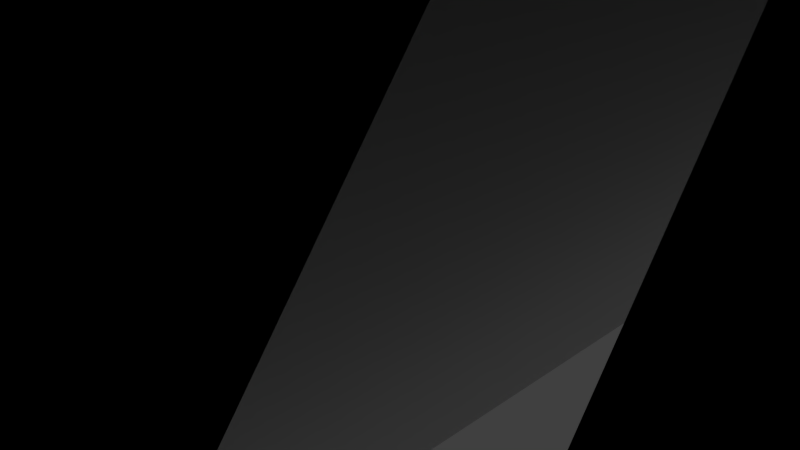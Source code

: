 # Source: wallscubbyroof.blend  (saved by Blender 2.79.0; exported with 4.5.12 LTS)
import bpy
from mathutils import Matrix  # noqa: F401  (used for matrix-valued properties, if any)

bpy.ops.wm.read_factory_settings(use_empty=True)
scene = bpy.context.scene
scene.name = 'Scene'

# ---- collections
col_collection_1 = bpy.data.collections.new('Collection 1'); scene.collection.children.link(col_collection_1)

# ---- materials (node trees are filled in below, after node groups)
mat_material_001 = bpy.data.materials.new('Material.001')
mat_material_001.alpha_threshold = 0.0
mat_material_001.use_transparent_shadow = False
mat_material_001.roughness = 0.5
mat_material_002 = bpy.data.materials.new('Material.002')
mat_material_002.alpha_threshold = 0.0
mat_material_002.use_transparent_shadow = False
mat_material_002.roughness = 0.5
mat_brick = bpy.data.materials.new('brick')
mat_brick.alpha_threshold = 0.0
mat_brick.use_transparent_shadow = False
mat_brick.roughness = 0.5

# ---- material node trees

# ---- world
world_world = bpy.data.worlds.new('World'); scene.world = world_world
world_world.color = (0.05088, 0.05088, 0.05088)
world_world.use_sun_shadow = False
world_world.sun_shadow_jitter_overblur = 0.0
world_world.cycles.sampling_method = 'MANUAL'

# ---- cameras
cam_camera = bpy.data.cameras.new('Camera')
cam_camera.clip_end = 100.0
cam_camera.lens = 35.0
cam_camera.sensor_width = 32.0
cam_camera.sensor_height = 18.0
cam_camera.ortho_scale = 7.314
cam_camera.dof.focus_distance = 0.0
cam_camera.dof.aperture_fstop = 128.0

# ---- lights
light_lamp = bpy.data.lights.new('Lamp', 'POINT')
light_lamp.transmission_factor = 0.0
light_lamp.cutoff_distance = 30.0
light_lamp.energy = 100.0
light_lamp.shadow_buffer_clip_start = 1.001
light_lamp.shadow_soft_size = 0.1
light_lamp.shadow_maximum_resolution = 0.006
light_lamp.use_absolute_resolution = True

# ---- meshes
me_plane_001 = bpy.data.meshes.new('Plane.001')
me_plane_001.from_pydata([(-1.0, -1.0, 0.0), (1.0, -1.0, 0.0), (-1.0, 1.0, 0.0), (1.0, 1.0, 0.0), (-1.0, -0.9659, 7.035), (-1.0, 0.9659, 4.965), (1.0, -0.9659, 7.035), (1.0, 0.9659, 4.965), (0.6, -0.9659, 7.035), (0.6, 0.9659, 4.965), (-0.6, -0.9659, 7.035), (-0.6, 0.9659, 4.965), (-0.6, -0.9778, 4.048), (-0.6, 0.9778, 1.952), (0.6, -0.9791, 4.035), (0.6, 0.9659, 1.965), (-0.6, -0.9791, 4.035), (-0.6, 0.9659, 1.965), (-1.0, -1.002, -0.00451), (-0.6, -1.002, -0.00451), (1.0, -0.9942, -0.007555), (0.6, -0.9942, -0.007555), (0.6, -0.7291, 4.035), (-0.6, -0.7291, 4.035), (0.6, -0.7291, -0.01837), (-0.6, -0.7291, -0.01837), (-0.6, -0.9951, 4.035), (-0.6, -0.9951, -0.01837), (0.6, -0.9942, 4.035), (0.6, -0.9942, -0.01837), (0.6, -0.9791, -0.01837), (-0.6, -0.9791, -0.01837), (-1.0, 0.9659, 4.965), (-1.0, -0.9659, 7.035), (-0.6, 0.9659, 4.965), (-0.6, -0.9659, 7.035), (-0.9998, 1.0, 0.0), (-0.9998, 0.9659, 4.965), (0.9852, -0.7291, 4.035), (0.9852, -0.7291, -0.01837), (0.9852, -0.9942, 4.035), (0.9852, -0.9942, -0.01837), (-0.999, -0.7291, -0.01837), (-0.999, -0.7291, 4.035), (-0.999, -0.9951, -0.01837), (-0.999, -0.9951, 4.035), (0.6, -0.9955, 4.035), (0.6, -0.9955, -0.01837), (-0.6, -0.9943, 4.035), (-0.6, -0.9943, -0.01837), (0.9877, -0.7291, -0.01837), (0.9877, -0.9955, -0.01837), (-0.993, -0.7291, -0.01837), (-0.993, -0.9791, -0.01837), (-0.6006, 1.0, 0.0), (-0.5989, 0.9864, 1.979), (0.5928, 1.0, 0.0), (0.5936, 0.9965, 0.5031), (0.6, 0.9659, 4.965), (-0.5997, 0.9659, 4.965), (-1.01, -1.0, 0.0), (1.01, -1.0, 0.0), (-1.01, 1.0, 0.0), (1.007, 1.007, 4.852e-05), (-1.004, -0.9749, 7.035), (-1.01, 0.9659, 4.965), (1.005, -0.969, 7.043), (1.006, 0.9731, 4.968), (0.5945, -0.969, 7.043), (0.5916, 0.9699, 4.968), (-0.5957, -0.9749, 7.035), (-0.59, 0.9659, 4.965), (-0.59, -0.9778, 4.048), (-0.59, 0.9778, 1.952), (0.5911, -0.9748, 4.033), (0.5957, 0.9725, 1.971), (-0.6, -0.9699, 4.031), (-0.6, 0.9732, 1.972), (-1.0, -1.012, -0.004459), (-0.6, -1.012, -0.004459), (1.0, -1.004, -0.007515), (0.6, -1.004, -0.007515), (0.6033, -0.7358, 4.029), (-0.6033, -0.7358, 4.029), (0.6027, -0.7344, -0.01036), (-0.6027, -0.7344, -0.01036), (-0.6, -0.988, 4.028), (-0.6, -0.988, -0.0113), (0.6, -0.9872, 4.028), (0.6, -0.9872, -0.0113), (0.6, -0.9791, -0.008375), (-0.6, -0.9791, -0.008375), (-1.0, 0.9732, 4.972), (-1.0, -0.9586, 7.042), (-0.6, 0.9732, 4.972), (-0.6, -0.9586, 7.042), (-0.9998, 1.01, 6.836e-05), (-0.9998, 0.9759, 4.965), (0.9794, -0.7349, 4.03), (0.9794, -0.7349, -0.0126), (0.9794, -0.9885, 4.03), (0.9794, -0.9885, -0.0126), (-0.9933, -0.7349, -0.0126), (-0.9933, -0.7349, 4.03), (-0.9933, -0.9893, -0.0126), (-0.9933, -0.9893, 4.03), (0.61, -0.9955, 4.035), (0.6071, -0.9955, -0.0113), (-0.61, -0.9943, 4.035), (-0.61, -0.9943, -0.01837), (0.9877, -0.7291, -0.008375), (0.9877, -0.9955, -0.008375), (-0.993, -0.7291, -0.008375), (-0.993, -0.9791, -0.008375), (-0.6006, 1.01, 6.836e-05), (-0.5989, 0.9964, 1.979), (0.5928, 1.01, 6.836e-05), (0.5936, 1.007, 0.5032), (0.6, 0.9759, 4.965), (-0.5997, 0.9759, 4.965)], [], [(0, 2, 5, 4), (3, 1, 6, 7), (7, 6, 8, 9), (4, 5, 32, 33), (10, 11, 13, 12), (9, 8, 14, 15), (15, 14, 16, 17), (4, 10, 19, 18), (8, 6, 20, 21), (16, 14, 22, 23), (23, 22, 24, 25), (26, 23, 43, 45), (22, 28, 40, 38), (25, 24, 30, 31), (33, 32, 34, 35), (5, 11, 34, 32), (11, 10, 35, 34), (10, 4, 33, 35), (3, 57, 56), (39, 38, 40, 41), (28, 29, 41, 40), (24, 22, 38, 39), (29, 24, 39, 41), (43, 42, 44, 45), (25, 27, 44, 42), (27, 26, 45, 44), (23, 25, 42, 43), (22, 24, 47, 46), (25, 23, 48, 49), (47, 24, 50, 51), (25, 31, 53, 52), (54, 55, 57, 58, 59), (56, 57, 55, 54), (58, 57, 3, 7), (59, 37, 36, 54), (60, 64, 65, 62), (63, 67, 66, 61), (67, 69, 68, 66), (64, 93, 92, 65), (70, 72, 73, 71), (69, 75, 74, 68), (75, 77, 76, 74), (64, 78, 79, 70), (68, 81, 80, 66), (76, 83, 82, 74), (83, 85, 84, 82), (86, 105, 103, 83), (82, 98, 100, 88), (85, 91, 90, 84), (93, 95, 94, 92), (65, 92, 94, 71), (71, 94, 95, 70), (70, 95, 93, 64), (63, 116, 117), (99, 101, 100, 98), (88, 100, 101, 89), (84, 99, 98, 82), (89, 101, 99, 84), (103, 105, 104, 102), (85, 102, 104, 87), (87, 104, 105, 86), (83, 103, 102, 85), (82, 106, 107, 84), (85, 109, 108, 83), (107, 111, 110, 84), (85, 112, 113, 91), (114, 119, 118, 117, 115), (116, 114, 115, 117), (118, 67, 63, 117), (119, 114, 96, 97), (2, 0, 60, 62), (1, 3, 63, 61), (0, 4, 64, 60), (5, 2, 62, 65), (6, 1, 61, 66), (7, 9, 69, 67), (11, 5, 65, 71), (12, 13, 73, 72), (10, 12, 72, 70), (13, 11, 71, 73), (9, 15, 75, 69), (14, 8, 68, 74), (17, 16, 76, 77), (15, 17, 77, 75), (18, 19, 79, 78), (4, 18, 78, 64), (19, 10, 70, 79), (21, 20, 80, 81), (8, 21, 81, 68), (20, 6, 66, 80), (16, 23, 83, 76), (22, 14, 74, 82), (26, 27, 87, 86), (23, 26, 86, 83), (27, 25, 85, 87), (29, 28, 88, 89), (24, 29, 89, 84), (28, 22, 82, 88), (31, 30, 90, 91), (30, 24, 84, 90), (36, 37, 97, 96), (3, 56, 116, 63), (37, 59, 119, 97), (46, 47, 107, 106), (22, 46, 106, 82), (49, 48, 108, 109), (25, 49, 109, 85), (48, 23, 83, 108), (51, 50, 110, 111), (47, 51, 111, 107), (50, 24, 84, 110), (52, 53, 113, 112), (25, 52, 112, 85), (53, 31, 91, 113), (54, 36, 96, 114), (56, 54, 114, 116), (58, 7, 67, 118), (59, 58, 118, 119)])
me_plane_001.polygons.foreach_set('material_index', [1, 1, 0, 1, 1, 1, 1, 2, 2, 1, 2, 0, 0, 1, 0, 1, 1, 1, 0, 1, 1, 2, 1, 1, 0, 1, 2, 2, 2, 2, 1, 1, 1, 0, 0, 1, 1, 0, 1, 1, 1, 1, 2, 2, 1, 2, 0, 0, 1, 0, 1, 1, 1, 0, 1, 1, 2, 1, 1, 0, 1, 2, 2, 2, 2, 1, 1, 1, 0, 0, 1, 1, 1, 1, 1, 0, 1, 1, 1, 1, 1, 1, 1, 1, 2, 2, 2, 2, 2, 2, 1, 1, 1, 0, 0, 1, 1, 0, 1, 1, 0, 0, 0, 2, 2, 2, 2, 2, 2, 2, 2, 1, 1, 1, 0, 1, 0, 1])
_uv = me_plane_001.uv_layers.new(name='UVMap')
_uv.uv.foreach_set('vector', [0.4612, 0.9048, 0.3996, 0.9998, 0.1649, 0.8454, 0.126, 0.6899, 0.5909, 0.0008201, 0.7202, 0.0001938, 0.7202, 0.4551, 0.5946, 0.3218, 0.7464, 0.0001938, 0.7464, 0.1833, 0.7206, 0.1833, 0.7206, 0.0001938, 0.126, 0.6899, 0.1649, 0.8454, 0.1614, 0.8451, 0.1245, 0.6911, 0.08683, 0.6949, 0.1257, 0.8503, 0.04372, 0.9998, 0.004359, 0.8424, 0.5873, 0.6494, 0.4624, 0.7832, 0.4616, 0.5893, 0.5874, 0.4554, 0.7433, 0.4554, 0.7433, 0.6391, 0.6657, 0.6391, 0.6657, 0.4554, -0.7203, 0.9868, -0.8876, 0.9979, -1.258, -0.5651, -1.09, -0.5763, 2.027, 1.487, 1.917, 1.487, 1.917, 0.4554, 2.027, 0.4554, 0.5878, 0.7179, 0.6653, 0.7179, 0.6653, 0.7341, 0.5878, 0.7341, 1.582, 1.049, 1.251, 1.049, 1.251, 0.4554, 1.582, 0.4554, 0.0, 0.0, 0.0, 0.0, 0.0, 0.0, 0.0, 0.0, 0.0, 0.0, 0.0, 0.0, 0.0, 0.0, 0.0, 0.0, 0.6657, 0.6395, 0.7433, 0.6395, 0.7433, 0.6557, 0.6657, 0.6557, 0.7206, 0.3668, 0.7206, 0.1837, 0.7464, 0.1837, 0.7464, 0.3668, 0.1649, 0.8454, 0.1257, 0.8503, 0.1272, 0.8492, 0.1614, 0.8451, 0.1257, 0.8503, 0.08683, 0.6949, 0.09031, 0.6952, 0.1272, 0.8492, 0.08683, 0.6949, 0.126, 0.6899, 0.1245, 0.6911, 0.09031, 0.6952, 0.5909, 0.0008201, 0.565, 0.03365, 0.5645, 0.001128, 0.7815, 0.0001938, 0.7815, 0.2623, 0.7644, 0.2623, 0.7644, 0.0001938, 0.0, 0.0, 0.0, 0.0, 0.0, 0.0, 0.0, 0.0, 1.251, 0.4554, 1.251, 1.049, 1.251, 1.049, 1.251, 0.4554, 0.0, 0.0, 0.0, 0.0, 0.0, 0.0, 0.0, 0.0, 0.7468, 0.2623, 0.7468, 0.0001938, 0.764, 0.0001938, 0.764, 0.2623, 0.0, 0.0, 0.0, 0.0, 0.0, 0.0, 0.0, 0.0, 0.0, 0.0, 0.0, 0.0, 0.0, 0.0, 0.0, 0.0, 1.582, 1.049, 1.582, 0.4554, 1.582, 0.4554, 1.582, 1.049, 1.251, 1.049, 1.251, 0.4554, 1.251, 0.4554, 1.251, 1.049, 1.582, 0.4554, 1.582, 1.049, 1.582, 1.049, 1.582, 0.4554, 1.251, 0.4554, 1.251, 0.4554, 1.251, 0.4554, 1.251, 0.4554, 0.6657, 0.6395, 0.6657, 0.6557, 0.6657, 0.6557, 0.6657, 0.6395, 0.4874, 0.002032, 0.489, 0.13, 0.565, 0.03365, 0.5688, 0.3221, 0.4912, 0.323, 0.5645, 0.001128, 0.565, 0.03365, 0.489, 0.13, 0.4874, 0.002032, 0.5688, 0.3221, 0.565, 0.03365, 0.5909, 0.0008201, 0.5946, 0.3218, 0.4912, 0.323, 0.4653, 0.3233, 0.4616, 0.002334, 0.4874, 0.002032, 0.4612, 0.9048, 0.126, 0.6899, 0.1649, 0.8454, 0.3996, 0.9998, 0.5909, 0.0008201, 0.5946, 0.3218, 0.7202, 0.4551, 0.7202, 0.0001938, 0.7464, 0.0001938, 0.7206, 0.0001938, 0.7206, 0.1833, 0.7464, 0.1833, 0.126, 0.6899, 0.1245, 0.6911, 0.1614, 0.8451, 0.1649, 0.8454, 0.08683, 0.6949, 0.004359, 0.8424, 0.04372, 0.9998, 0.1257, 0.8503, 0.5873, 0.6494, 0.5874, 0.4554, 0.4616, 0.5893, 0.4624, 0.7832, 0.7433, 0.4554, 0.6657, 0.4554, 0.6657, 0.6391, 0.7433, 0.6391, -0.7203, 0.9868, -1.09, -0.5763, -1.258, -0.5651, -0.8876, 0.9979, 2.027, 1.487, 2.027, 0.4554, 1.917, 0.4554, 1.917, 1.487, 0.5878, 0.7179, 0.5878, 0.7341, 0.6653, 0.7341, 0.6653, 0.7179, 1.582, 1.049, 1.582, 0.4554, 1.251, 0.4554, 1.251, 1.049, 0.0, 0.0, 0.0, 0.0, 0.0, 0.0, 0.0, 0.0, 0.0, 0.0, 0.0, 0.0, 0.0, 0.0, 0.0, 0.0, 0.6657, 0.6395, 0.6657, 0.6557, 0.7433, 0.6557, 0.7433, 0.6395, 0.7206, 0.3668, 0.7464, 0.3668, 0.7464, 0.1837, 0.7206, 0.1837, 0.1649, 0.8454, 0.1614, 0.8451, 0.1272, 0.8492, 0.1257, 0.8503, 0.1257, 0.8503, 0.1272, 0.8492, 0.09031, 0.6952, 0.08683, 0.6949, 0.08683, 0.6949, 0.09031, 0.6952, 0.1245, 0.6911, 0.126, 0.6899, 0.5909, 0.0008201, 0.5645, 0.001128, 0.565, 0.03365, 0.7815, 0.0001938, 0.7644, 0.0001938, 0.7644, 0.2623, 0.7815, 0.2623, 0.0, 0.0, 0.0, 0.0, 0.0, 0.0, 0.0, 0.0, 1.251, 0.4554, 1.251, 0.4554, 1.251, 1.049, 1.251, 1.049, 0.0, 0.0, 0.0, 0.0, 0.0, 0.0, 0.0, 0.0, 0.7468, 0.2623, 0.764, 0.2623, 0.764, 0.0001938, 0.7468, 0.0001938, 0.0, 0.0, 0.0, 0.0, 0.0, 0.0, 0.0, 0.0, 0.0, 0.0, 0.0, 0.0, 0.0, 0.0, 0.0, 0.0, 1.582, 1.049, 1.582, 1.049, 1.582, 0.4554, 1.582, 0.4554, 1.251, 1.049, 1.251, 1.049, 1.251, 0.4554, 1.251, 0.4554, 1.582, 0.4554, 1.582, 0.4554, 1.582, 1.049, 1.582, 1.049, 1.251, 0.4554, 1.251, 0.4554, 1.251, 0.4554, 1.251, 0.4554, 0.6657, 0.6395, 0.6657, 0.6395, 0.6657, 0.6557, 0.6657, 0.6557, 0.4874, 0.002032, 0.4912, 0.323, 0.5688, 0.3221, 0.565, 0.03365, 0.489, 0.13, 0.5645, 0.001128, 0.4874, 0.002032, 0.489, 0.13, 0.565, 0.03365, 0.5688, 0.3221, 0.5946, 0.3218, 0.5909, 0.0008201, 0.565, 0.03365, 0.4912, 0.323, 0.4874, 0.002032, 0.4616, 0.002334, 0.4653, 0.3233, 0.3996, 0.9998, 0.4612, 0.9048, 0.4612, 0.9048, 0.3996, 0.9998, 0.7202, 0.0001938, 0.5909, 0.0008201, 0.5909, 0.0008201, 0.7202, 0.0001938, 0.4612, 0.9048, 0.126, 0.6899, 0.126, 0.6899, 0.4612, 0.9048, 0.1649, 0.8454, 0.3996, 0.9998, 0.3996, 0.9998, 0.1649, 0.8454, 0.7202, 0.4551, 0.7202, 0.0001938, 0.7202, 0.0001938, 0.7202, 0.4551, 0.7464, 0.0001938, 0.7206, 0.0001938, 0.7206, 0.0001938, 0.7464, 0.0001938, 0.1257, 0.8503, 0.1649, 0.8454, 0.1649, 0.8454, 0.1257, 0.8503, 0.004359, 0.8424, 0.04372, 0.9998, 0.04372, 0.9998, 0.004359, 0.8424, 0.08683, 0.6949, 0.004359, 0.8424, 0.004359, 0.8424, 0.08683, 0.6949, 0.04372, 0.9998, 0.1257, 0.8503, 0.1257, 0.8503, 0.04372, 0.9998, 0.5873, 0.6494, 0.5874, 0.4554, 0.5874, 0.4554, 0.5873, 0.6494, 0.4616, 0.5893, 0.4624, 0.7832, 0.4624, 0.7832, 0.4616, 0.5893, 0.6657, 0.4554, 0.6657, 0.6391, 0.6657, 0.6391, 0.6657, 0.4554, 0.7433, 0.4554, 0.6657, 0.4554, 0.6657, 0.4554, 0.7433, 0.4554, -1.09, -0.5763, -1.258, -0.5651, -1.258, -0.5651, -1.09, -0.5763, -0.7203, 0.9868, -1.09, -0.5763, -1.09, -0.5763, -0.7203, 0.9868, -1.258, -0.5651, -0.8876, 0.9979, -0.8876, 0.9979, -1.258, -0.5651, 2.027, 0.4554, 1.917, 0.4554, 1.917, 0.4554, 2.027, 0.4554, 2.027, 1.487, 2.027, 0.4554, 2.027, 0.4554, 2.027, 1.487, 1.917, 0.4554, 1.917, 1.487, 1.917, 1.487, 1.917, 0.4554, 0.5878, 0.7179, 0.5878, 0.7341, 0.5878, 0.7341, 0.5878, 0.7179, 0.6653, 0.7341, 0.6653, 0.7179, 0.6653, 0.7179, 0.6653, 0.7341, 0.0, 0.0, 0.0, 0.0, 0.0, 0.0, 0.0, 0.0, 0.0, 0.0, 0.0, 0.0, 0.0, 0.0, 0.0, 0.0, 0.0, 0.0, 0.0, 0.0, 0.0, 0.0, 0.0, 0.0, 0.0, 0.0, 0.0, 0.0, 0.0, 0.0, 0.0, 0.0, 0.0, 0.0, 0.0, 0.0, 0.0, 0.0, 0.0, 0.0, 0.0, 0.0, 0.0, 0.0, 0.0, 0.0, 0.0, 0.0, 0.6657, 0.6557, 0.7433, 0.6557, 0.7433, 0.6557, 0.6657, 0.6557, 0.7433, 0.6557, 0.7433, 0.6395, 0.7433, 0.6395, 0.7433, 0.6557, 0.4616, 0.002334, 0.4653, 0.3233, 0.4653, 0.3233, 0.4616, 0.002334, 0.5909, 0.0008201, 0.5645, 0.001128, 0.5645, 0.001128, 0.5909, 0.0008201, 0.4653, 0.3233, 0.4912, 0.323, 0.4912, 0.323, 0.4653, 0.3233, 1.251, 1.049, 1.251, 0.4554, 1.251, 0.4554, 1.251, 1.049, 1.251, 1.049, 1.251, 1.049, 1.251, 1.049, 1.251, 1.049, 1.582, 0.4554, 1.582, 1.049, 1.582, 1.049, 1.582, 0.4554, 1.582, 0.4554, 1.582, 0.4554, 1.582, 0.4554, 1.582, 0.4554, 1.582, 1.049, 1.582, 1.049, 1.582, 1.049, 1.582, 1.049, 1.251, 0.4554, 1.251, 0.4554, 1.251, 0.4554, 1.251, 0.4554, 1.251, 0.4554, 1.251, 0.4554, 1.251, 0.4554, 1.251, 0.4554, 1.251, 0.4554, 1.251, 0.4554, 1.251, 0.4554, 1.251, 0.4554, 0.6657, 0.6395, 0.6657, 0.6557, 0.6657, 0.6557, 0.6657, 0.6395, 0.6657, 0.6395, 0.6657, 0.6395, 0.6657, 0.6395, 0.6657, 0.6395, 0.6657, 0.6557, 0.6657, 0.6557, 0.6657, 0.6557, 0.6657, 0.6557, 0.4874, 0.002032, 0.4616, 0.002334, 0.4616, 0.002334, 0.4874, 0.002032, 0.5645, 0.001128, 0.4874, 0.002032, 0.4874, 0.002032, 0.5645, 0.001128, 0.5688, 0.3221, 0.5946, 0.3218, 0.5946, 0.3218, 0.5688, 0.3221, 0.4912, 0.323, 0.5688, 0.3221, 0.5688, 0.3221, 0.4912, 0.323])
me_plane_001.materials.append(mat_material_001)
me_plane_001.materials.append(mat_material_002)
me_plane_001.materials.append(mat_brick)
me_plane_001.use_remesh_preserve_volume = False
me_plane_001.use_remesh_preserve_attributes = False
me_plane_001.use_mirror_vertex_groups = False
me_plane_001.update()

# ---- objects
ob_lamp = bpy.data.objects.new('Lamp', light_lamp)
ob_camera = bpy.data.objects.new('Camera', cam_camera)
ob_plane = bpy.data.objects.new('Plane', me_plane_001)

# ---- transforms, parenting, visibility, modifiers, constraints
ob_lamp.location = (4.076, 1.005, 5.904)
ob_lamp.rotation_euler = (0.6503, 0.05522, 1.866)
ob_lamp.lock_rotations_4d = False
ob_lamp.empty_display_type = 'ARROWS'
ob_lamp.color = (0.0, 0.0, 0.0, 0.0)
ob_lamp.lineart.crease_threshold = 0.0
ob_camera.location = (7.481, -6.508, 5.344)
ob_camera.rotation_euler = (1.109, 0.0, 0.8149)
ob_camera.lock_rotations_4d = False
ob_camera.empty_display_type = 'ARROWS'
ob_camera.color = (0.0, 0.0, 0.0, 0.0)
ob_camera.display_type = 'WIRE'
ob_camera.lineart.crease_threshold = 0.0
ob_plane.location = (3.428, 0.7571, 5.274)
ob_plane.rotation_euler = (0.0, -0.0, 1.571)
ob_plane.scale = (7.5, 4.0, 1.0)
ob_plane.lineart.crease_threshold = 0.0

# ---- collection membership
col_collection_1.objects.link(ob_lamp)
col_collection_1.objects.link(ob_camera)
col_collection_1.objects.link(ob_plane)

# ---- scene / render settings (as saved in the file)
scene.camera = ob_camera
scene.frame_start = 1; scene.frame_end = 250; scene.frame_set(1)
scene.render.engine = 'BLENDER_EEVEE_NEXT'
scene.render.resolution_percentage = 50
scene.render.dither_intensity = 0.0
scene.cycles.use_denoising = False
scene.cycles.samples = 128
scene.cycles.sampling_pattern = 'TABULATED_SOBOL'
scene.cycles.use_adaptive_sampling = False
scene.cycles.use_light_tree = False
scene.cycles.blur_glossy = 0.0
scene.cycles.sample_clamp_indirect = 0.0
scene.view_settings.view_transform = 'Standard'
bpy.context.view_layer.update()
